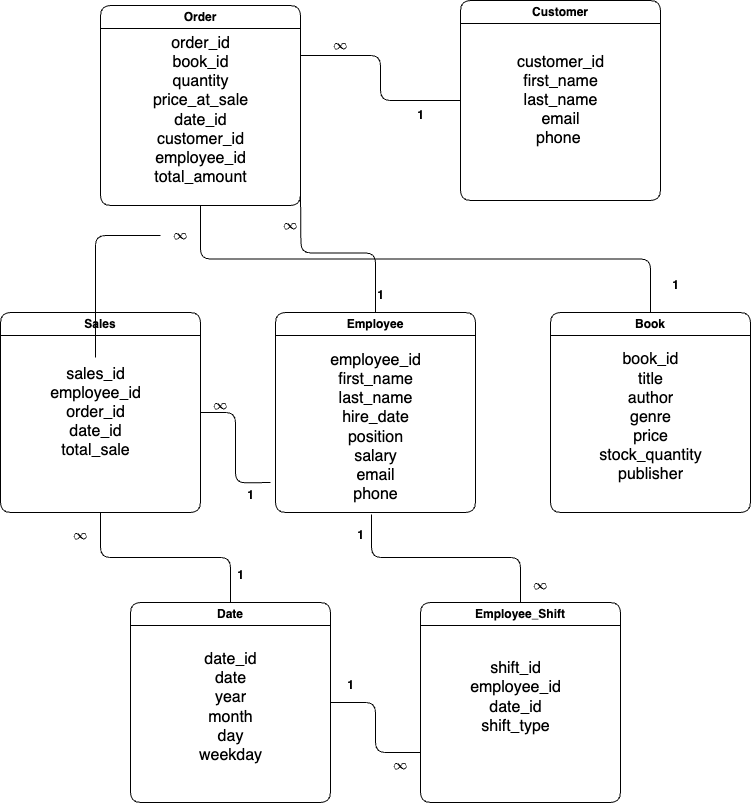

The diagram above was exported from draw.io. Its source (the exported page's mxGraphModel, read from the mxfile embedded in the PNG):
<mxGraphModel dx="954" dy="674" grid="1" gridSize="10" guides="1" tooltips="1" connect="1" arrows="1" fold="1" page="1" pageScale="1" pageWidth="850" pageHeight="1100" math="1" shadow="0">
  <root>
    <mxCell id="0" />
    <mxCell id="1" parent="0" />
    <mxCell id="Jz1jBHrRrqOLN61Wvbzz-47" style="edgeStyle=orthogonalEdgeStyle;shape=connector;curved=0;rounded=1;jumpSize=0;orthogonalLoop=1;jettySize=auto;html=1;exitX=0.5;exitY=1;exitDx=0;exitDy=0;entryX=0.5;entryY=0;entryDx=0;entryDy=0;strokeColor=default;strokeWidth=1;align=center;verticalAlign=middle;fontFamily=Helvetica;fontSize=12;fontColor=default;fontStyle=1;labelBackgroundColor=default;startArrow=none;startFill=0;startSize=0;endArrow=none;endFill=0;endSize=0;" edge="1" parent="1" source="Jz1jBHrRrqOLN61Wvbzz-11" target="Jz1jBHrRrqOLN61Wvbzz-14">
      <mxGeometry relative="1" as="geometry" />
    </mxCell>
    <mxCell id="Jz1jBHrRrqOLN61Wvbzz-11" value="Order" style="swimlane;whiteSpace=wrap;html=1;rounded=1;" vertex="1" parent="1">
      <mxGeometry x="150" y="63" width="200" height="200" as="geometry" />
    </mxCell>
    <mxCell id="Jz1jBHrRrqOLN61Wvbzz-19" value="&lt;font style=&quot;font-size: 16px;&quot;&gt;order_id&lt;/font&gt;&lt;div style=&quot;font-size: 16px;&quot;&gt;&lt;font style=&quot;font-size: 16px;&quot;&gt;book_id&lt;/font&gt;&lt;/div&gt;&lt;div style=&quot;font-size: 16px;&quot;&gt;&lt;font style=&quot;font-size: 16px;&quot;&gt;quantity&lt;/font&gt;&lt;/div&gt;&lt;div style=&quot;font-size: 16px;&quot;&gt;&lt;font style=&quot;font-size: 16px;&quot;&gt;price_at_sale&lt;/font&gt;&lt;/div&gt;&lt;div style=&quot;font-size: 16px;&quot;&gt;&lt;font style=&quot;font-size: 16px;&quot;&gt;date_id&lt;/font&gt;&lt;/div&gt;&lt;div style=&quot;font-size: 16px;&quot;&gt;&lt;font style=&quot;font-size: 16px;&quot;&gt;customer_id&lt;/font&gt;&lt;/div&gt;&lt;div style=&quot;font-size: 16px;&quot;&gt;&lt;font style=&quot;font-size: 16px;&quot;&gt;employee_id&lt;/font&gt;&lt;/div&gt;&lt;div style=&quot;font-size: 16px;&quot;&gt;&lt;font style=&quot;font-size: 16px;&quot;&gt;total_amount&lt;/font&gt;&lt;/div&gt;" style="text;html=1;align=center;verticalAlign=middle;resizable=0;points=[];autosize=1;strokeColor=none;fillColor=none;" vertex="1" parent="Jz1jBHrRrqOLN61Wvbzz-11">
      <mxGeometry x="40" y="20" width="120" height="170" as="geometry" />
    </mxCell>
    <mxCell id="Jz1jBHrRrqOLN61Wvbzz-60" style="edgeStyle=orthogonalEdgeStyle;shape=connector;curved=0;rounded=1;jumpSize=0;orthogonalLoop=1;jettySize=auto;html=1;strokeColor=default;strokeWidth=1;align=center;verticalAlign=middle;fontFamily=Helvetica;fontSize=12;fontColor=default;fontStyle=1;labelBackgroundColor=default;startArrow=none;startFill=0;startSize=0;endArrow=none;endFill=0;endSize=0;" edge="1" parent="1" source="Jz1jBHrRrqOLN61Wvbzz-12">
      <mxGeometry relative="1" as="geometry">
        <mxPoint x="350" y="250" as="targetPoint" />
      </mxGeometry>
    </mxCell>
    <mxCell id="Jz1jBHrRrqOLN61Wvbzz-12" value="Employee" style="swimlane;whiteSpace=wrap;html=1;rounded=1;" vertex="1" parent="1">
      <mxGeometry x="325" y="370" width="200" height="200" as="geometry" />
    </mxCell>
    <mxCell id="Jz1jBHrRrqOLN61Wvbzz-16" value="&lt;font style=&quot;font-size: 16px;&quot;&gt;employee_id&lt;/font&gt;&lt;div style=&quot;font-size: 16px;&quot;&gt;&lt;font style=&quot;font-size: 16px;&quot;&gt;first_name&lt;/font&gt;&lt;/div&gt;&lt;div style=&quot;font-size: 16px;&quot;&gt;&lt;font style=&quot;font-size: 16px;&quot;&gt;last_name&lt;/font&gt;&lt;/div&gt;&lt;div style=&quot;font-size: 16px;&quot;&gt;&lt;font style=&quot;font-size: 16px;&quot;&gt;hire_date&lt;/font&gt;&lt;/div&gt;&lt;div style=&quot;font-size: 16px;&quot;&gt;&lt;font style=&quot;font-size: 16px;&quot;&gt;position&lt;/font&gt;&lt;/div&gt;&lt;div style=&quot;font-size: 16px;&quot;&gt;&lt;font style=&quot;font-size: 16px;&quot;&gt;salary&lt;/font&gt;&lt;/div&gt;&lt;div style=&quot;font-size: 16px;&quot;&gt;&lt;font style=&quot;font-size: 16px;&quot;&gt;email&lt;/font&gt;&lt;/div&gt;&lt;div style=&quot;font-size: 16px;&quot;&gt;&lt;font style=&quot;font-size: 16px;&quot;&gt;phone&lt;/font&gt;&lt;/div&gt;" style="text;html=1;align=center;verticalAlign=middle;resizable=0;points=[];autosize=1;strokeColor=none;fillColor=none;" vertex="1" parent="Jz1jBHrRrqOLN61Wvbzz-12">
      <mxGeometry x="45" y="30" width="110" height="170" as="geometry" />
    </mxCell>
    <mxCell id="Jz1jBHrRrqOLN61Wvbzz-54" style="edgeStyle=orthogonalEdgeStyle;shape=connector;curved=0;rounded=1;jumpSize=0;orthogonalLoop=1;jettySize=auto;html=1;exitX=0;exitY=0.5;exitDx=0;exitDy=0;entryX=1;entryY=0.25;entryDx=0;entryDy=0;strokeColor=default;strokeWidth=1;align=center;verticalAlign=middle;fontFamily=Helvetica;fontSize=12;fontColor=default;fontStyle=1;labelBackgroundColor=default;startArrow=none;startFill=0;startSize=0;endArrow=none;endFill=0;endSize=0;" edge="1" parent="1" source="Jz1jBHrRrqOLN61Wvbzz-13" target="Jz1jBHrRrqOLN61Wvbzz-11">
      <mxGeometry relative="1" as="geometry" />
    </mxCell>
    <mxCell id="Jz1jBHrRrqOLN61Wvbzz-13" value="Customer" style="swimlane;whiteSpace=wrap;html=1;rounded=1;" vertex="1" parent="1">
      <mxGeometry x="510" y="58" width="200" height="200" as="geometry" />
    </mxCell>
    <mxCell id="Jz1jBHrRrqOLN61Wvbzz-17" value="&lt;font style=&quot;font-size: 16px;&quot;&gt;customer_id&lt;/font&gt;&lt;div style=&quot;font-size: 16px;&quot;&gt;&lt;font style=&quot;font-size: 16px;&quot;&gt;first_name&lt;/font&gt;&lt;/div&gt;&lt;div style=&quot;font-size: 16px;&quot;&gt;&lt;font style=&quot;font-size: 16px;&quot;&gt;last_name&lt;/font&gt;&lt;/div&gt;&lt;div style=&quot;font-size: 16px;&quot;&gt;&lt;font style=&quot;font-size: 16px;&quot;&gt;email&lt;/font&gt;&lt;/div&gt;&lt;div style=&quot;font-size: 16px;&quot;&gt;&lt;font style=&quot;font-size: 16px;&quot;&gt;phone&amp;nbsp;&lt;/font&gt;&lt;/div&gt;" style="text;html=1;align=center;verticalAlign=middle;resizable=0;points=[];autosize=1;strokeColor=none;fillColor=none;" vertex="1" parent="Jz1jBHrRrqOLN61Wvbzz-13">
      <mxGeometry x="45" y="45" width="110" height="110" as="geometry" />
    </mxCell>
    <mxCell id="Jz1jBHrRrqOLN61Wvbzz-14" value="Book" style="swimlane;whiteSpace=wrap;html=1;rounded=1;" vertex="1" parent="1">
      <mxGeometry x="600" y="370" width="200" height="200" as="geometry" />
    </mxCell>
    <mxCell id="Jz1jBHrRrqOLN61Wvbzz-18" value="&lt;font style=&quot;font-size: 16px;&quot;&gt;book_id&lt;/font&gt;&lt;div style=&quot;font-size: 16px;&quot;&gt;&lt;font style=&quot;font-size: 16px;&quot;&gt;title&lt;/font&gt;&lt;/div&gt;&lt;div style=&quot;font-size: 16px;&quot;&gt;&lt;font style=&quot;font-size: 16px;&quot;&gt;author&lt;/font&gt;&lt;/div&gt;&lt;div style=&quot;font-size: 16px;&quot;&gt;&lt;font style=&quot;font-size: 16px;&quot;&gt;genre&lt;/font&gt;&lt;/div&gt;&lt;div style=&quot;font-size: 16px;&quot;&gt;&lt;font style=&quot;font-size: 16px;&quot;&gt;price&lt;/font&gt;&lt;/div&gt;&lt;div style=&quot;font-size: 16px;&quot;&gt;&lt;font style=&quot;font-size: 16px;&quot;&gt;stock_quantity&lt;/font&gt;&lt;/div&gt;&lt;div style=&quot;font-size: 16px;&quot;&gt;&lt;font style=&quot;font-size: 16px;&quot;&gt;publisher&lt;/font&gt;&lt;/div&gt;" style="text;html=1;align=center;verticalAlign=middle;resizable=0;points=[];autosize=1;strokeColor=none;fillColor=none;" vertex="1" parent="Jz1jBHrRrqOLN61Wvbzz-14">
      <mxGeometry x="35" y="30" width="130" height="150" as="geometry" />
    </mxCell>
    <mxCell id="Jz1jBHrRrqOLN61Wvbzz-38" style="edgeStyle=orthogonalEdgeStyle;shape=connector;curved=0;rounded=1;jumpSize=0;orthogonalLoop=1;jettySize=auto;html=1;strokeColor=default;strokeWidth=1;align=center;verticalAlign=middle;fontFamily=Helvetica;fontSize=12;fontColor=default;fontStyle=1;labelBackgroundColor=default;startArrow=none;startFill=0;startSize=0;endArrow=none;endFill=0;endSize=0;" edge="1" parent="1" source="Jz1jBHrRrqOLN61Wvbzz-15">
      <mxGeometry relative="1" as="geometry">
        <mxPoint x="320" y="540" as="targetPoint" />
      </mxGeometry>
    </mxCell>
    <mxCell id="Jz1jBHrRrqOLN61Wvbzz-50" style="edgeStyle=orthogonalEdgeStyle;shape=connector;curved=0;rounded=1;jumpSize=0;orthogonalLoop=1;jettySize=auto;html=1;entryX=0.5;entryY=0;entryDx=0;entryDy=0;strokeColor=default;strokeWidth=1;align=center;verticalAlign=middle;fontFamily=Helvetica;fontSize=12;fontColor=default;fontStyle=1;labelBackgroundColor=default;startArrow=none;startFill=0;startSize=0;endArrow=none;endFill=0;endSize=0;" edge="1" parent="1" source="Jz1jBHrRrqOLN61Wvbzz-15" target="Jz1jBHrRrqOLN61Wvbzz-21">
      <mxGeometry relative="1" as="geometry" />
    </mxCell>
    <mxCell id="Jz1jBHrRrqOLN61Wvbzz-15" value="Sales" style="swimlane;whiteSpace=wrap;html=1;rounded=1;" vertex="1" parent="1">
      <mxGeometry x="50" y="370" width="200" height="200" as="geometry" />
    </mxCell>
    <mxCell id="Jz1jBHrRrqOLN61Wvbzz-20" value="&lt;font style=&quot;font-size: 16px;&quot;&gt;sales_id&lt;/font&gt;&lt;div style=&quot;font-size: 16px;&quot;&gt;&lt;font style=&quot;font-size: 16px;&quot;&gt;employee_id&lt;/font&gt;&lt;/div&gt;&lt;div style=&quot;font-size: 16px;&quot;&gt;&lt;font style=&quot;font-size: 16px;&quot;&gt;order_id&lt;/font&gt;&lt;/div&gt;&lt;div style=&quot;font-size: 16px;&quot;&gt;&lt;font style=&quot;font-size: 16px;&quot;&gt;date_id&lt;/font&gt;&lt;/div&gt;&lt;div style=&quot;font-size: 16px;&quot;&gt;&lt;font style=&quot;font-size: 16px;&quot;&gt;total_sale&lt;/font&gt;&lt;/div&gt;" style="text;html=1;align=center;verticalAlign=middle;resizable=0;points=[];autosize=1;strokeColor=none;fillColor=none;" vertex="1" parent="Jz1jBHrRrqOLN61Wvbzz-15">
      <mxGeometry x="40" y="45" width="110" height="110" as="geometry" />
    </mxCell>
    <mxCell id="Jz1jBHrRrqOLN61Wvbzz-44" style="edgeStyle=orthogonalEdgeStyle;shape=connector;curved=0;rounded=1;jumpSize=0;orthogonalLoop=1;jettySize=auto;html=1;exitX=1;exitY=0.5;exitDx=0;exitDy=0;entryX=0;entryY=0.75;entryDx=0;entryDy=0;strokeColor=default;strokeWidth=1;align=center;verticalAlign=middle;fontFamily=Helvetica;fontSize=12;fontColor=default;fontStyle=1;labelBackgroundColor=default;startArrow=none;startFill=0;startSize=0;endArrow=none;endFill=0;endSize=0;" edge="1" parent="1" source="Jz1jBHrRrqOLN61Wvbzz-21" target="Jz1jBHrRrqOLN61Wvbzz-23">
      <mxGeometry relative="1" as="geometry" />
    </mxCell>
    <mxCell id="Jz1jBHrRrqOLN61Wvbzz-21" value="Date" style="swimlane;whiteSpace=wrap;html=1;rounded=1;" vertex="1" parent="1">
      <mxGeometry x="180" y="660" width="200" height="200" as="geometry" />
    </mxCell>
    <mxCell id="Jz1jBHrRrqOLN61Wvbzz-22" value="&lt;font style=&quot;font-size: 16px;&quot;&gt;date_id&lt;/font&gt;&lt;div style=&quot;font-size: 16px;&quot;&gt;&lt;font style=&quot;font-size: 16px;&quot;&gt;date&lt;/font&gt;&lt;/div&gt;&lt;div style=&quot;font-size: 16px;&quot;&gt;&lt;font style=&quot;font-size: 16px;&quot;&gt;year&lt;/font&gt;&lt;/div&gt;&lt;div style=&quot;font-size: 16px;&quot;&gt;&lt;font style=&quot;font-size: 16px;&quot;&gt;month&lt;/font&gt;&lt;/div&gt;&lt;div style=&quot;font-size: 16px;&quot;&gt;&lt;font style=&quot;font-size: 16px;&quot;&gt;day&lt;/font&gt;&lt;/div&gt;&lt;div style=&quot;font-size: 16px;&quot;&gt;&lt;font style=&quot;font-size: 16px;&quot;&gt;weekday&lt;/font&gt;&lt;/div&gt;" style="text;html=1;align=center;verticalAlign=middle;resizable=0;points=[];autosize=1;strokeColor=none;fillColor=none;" vertex="1" parent="Jz1jBHrRrqOLN61Wvbzz-21">
      <mxGeometry x="55" y="40" width="90" height="130" as="geometry" />
    </mxCell>
    <mxCell id="Jz1jBHrRrqOLN61Wvbzz-23" value="Employee_Shift" style="swimlane;whiteSpace=wrap;html=1;rounded=1;" vertex="1" parent="1">
      <mxGeometry x="470" y="660" width="200" height="200" as="geometry" />
    </mxCell>
    <mxCell id="Jz1jBHrRrqOLN61Wvbzz-24" value="&lt;font style=&quot;font-size: 16px;&quot;&gt;shift_id&lt;/font&gt;&lt;div style=&quot;font-size: 16px;&quot;&gt;&lt;font style=&quot;font-size: 16px;&quot;&gt;employee_id&lt;/font&gt;&lt;/div&gt;&lt;div style=&quot;font-size: 16px;&quot;&gt;&lt;font style=&quot;font-size: 16px;&quot;&gt;date_id&lt;/font&gt;&lt;/div&gt;&lt;div style=&quot;font-size: 16px;&quot;&gt;&lt;font style=&quot;font-size: 16px;&quot;&gt;shift_type&lt;/font&gt;&lt;/div&gt;" style="text;html=1;align=center;verticalAlign=middle;resizable=0;points=[];autosize=1;strokeColor=none;fillColor=none;" vertex="1" parent="Jz1jBHrRrqOLN61Wvbzz-23">
      <mxGeometry x="40" y="50" width="110" height="90" as="geometry" />
    </mxCell>
    <mxCell id="Jz1jBHrRrqOLN61Wvbzz-30" style="edgeStyle=orthogonalEdgeStyle;rounded=1;orthogonalLoop=1;jettySize=auto;html=1;entryX=0.464;entryY=1.012;entryDx=0;entryDy=0;entryPerimeter=0;startSize=0;endSize=0;jumpSize=0;strokeWidth=1;strokeColor=default;curved=0;startArrow=none;startFill=0;endArrow=none;endFill=0;" edge="1" parent="1" source="Jz1jBHrRrqOLN61Wvbzz-23" target="Jz1jBHrRrqOLN61Wvbzz-16">
      <mxGeometry relative="1" as="geometry" />
    </mxCell>
    <mxCell id="Jz1jBHrRrqOLN61Wvbzz-36" value="1" style="text;html=1;align=center;verticalAlign=middle;resizable=0;points=[];autosize=1;strokeColor=none;fillColor=none;fontFamily=Helvetica;fontSize=12;fontColor=default;fontStyle=1;" vertex="1" parent="1">
      <mxGeometry x="395" y="578" width="30" height="30" as="geometry" />
    </mxCell>
    <mxCell id="Jz1jBHrRrqOLN61Wvbzz-37" value="`oo`" style="text;html=1;align=center;verticalAlign=middle;resizable=0;points=[];autosize=1;strokeColor=none;fillColor=none;fontFamily=Helvetica;fontSize=12;fontColor=default;fontStyle=1;" vertex="1" parent="1">
      <mxGeometry x="570" y="628" width="40" height="30" as="geometry" />
    </mxCell>
    <mxCell id="Jz1jBHrRrqOLN61Wvbzz-39" value="`oo`" style="text;html=1;align=center;verticalAlign=middle;resizable=0;points=[];autosize=1;strokeColor=none;fillColor=none;fontFamily=Helvetica;fontSize=12;fontColor=default;fontStyle=1;" vertex="1" parent="1">
      <mxGeometry x="250" y="448" width="40" height="30" as="geometry" />
    </mxCell>
    <mxCell id="Jz1jBHrRrqOLN61Wvbzz-40" value="1" style="text;html=1;align=center;verticalAlign=middle;resizable=0;points=[];autosize=1;strokeColor=none;fillColor=none;fontFamily=Helvetica;fontSize=12;fontColor=default;fontStyle=1;" vertex="1" parent="1">
      <mxGeometry x="285" y="538" width="30" height="30" as="geometry" />
    </mxCell>
    <mxCell id="Jz1jBHrRrqOLN61Wvbzz-45" value="1" style="text;html=1;align=center;verticalAlign=middle;resizable=0;points=[];autosize=1;strokeColor=none;fillColor=none;fontFamily=Helvetica;fontSize=12;fontColor=default;fontStyle=1;" vertex="1" parent="1">
      <mxGeometry x="385" y="728" width="30" height="30" as="geometry" />
    </mxCell>
    <mxCell id="Jz1jBHrRrqOLN61Wvbzz-46" value="`oo`" style="text;html=1;align=center;verticalAlign=middle;resizable=0;points=[];autosize=1;strokeColor=none;fillColor=none;fontFamily=Helvetica;fontSize=12;fontColor=default;fontStyle=1;" vertex="1" parent="1">
      <mxGeometry x="430" y="808" width="40" height="30" as="geometry" />
    </mxCell>
    <mxCell id="Jz1jBHrRrqOLN61Wvbzz-48" value="1" style="text;html=1;align=center;verticalAlign=middle;resizable=0;points=[];autosize=1;strokeColor=none;fillColor=none;fontFamily=Helvetica;fontSize=12;fontColor=default;fontStyle=1;" vertex="1" parent="1">
      <mxGeometry x="710" y="328" width="30" height="30" as="geometry" />
    </mxCell>
    <mxCell id="Jz1jBHrRrqOLN61Wvbzz-51" value="1" style="text;html=1;align=center;verticalAlign=middle;resizable=0;points=[];autosize=1;strokeColor=none;fillColor=none;fontFamily=Helvetica;fontSize=12;fontColor=default;fontStyle=1;" vertex="1" parent="1">
      <mxGeometry x="275" y="618" width="30" height="30" as="geometry" />
    </mxCell>
    <mxCell id="Jz1jBHrRrqOLN61Wvbzz-52" value="`oo`" style="text;html=1;align=center;verticalAlign=middle;resizable=0;points=[];autosize=1;strokeColor=none;fillColor=none;fontFamily=Helvetica;fontSize=12;fontColor=default;fontStyle=1;" vertex="1" parent="1">
      <mxGeometry x="110" y="578" width="40" height="30" as="geometry" />
    </mxCell>
    <mxCell id="hZ1pxW7fyVdCh41klVF_-1" value="" style="edgeStyle=orthogonalEdgeStyle;shape=connector;curved=0;rounded=1;jumpSize=0;orthogonalLoop=1;jettySize=auto;html=1;strokeColor=default;strokeWidth=1;align=center;verticalAlign=middle;fontFamily=Helvetica;fontSize=12;fontColor=default;fontStyle=1;labelBackgroundColor=default;startArrow=none;startFill=0;startSize=0;endArrow=none;endFill=0;endSize=0;" edge="1" parent="1" source="Jz1jBHrRrqOLN61Wvbzz-53" target="Jz1jBHrRrqOLN61Wvbzz-20">
      <mxGeometry relative="1" as="geometry" />
    </mxCell>
    <mxCell id="Jz1jBHrRrqOLN61Wvbzz-53" value="`oo`" style="text;html=1;align=center;verticalAlign=middle;resizable=0;points=[];autosize=1;strokeColor=none;fillColor=none;fontFamily=Helvetica;fontSize=12;fontColor=default;fontStyle=1;" vertex="1" parent="1">
      <mxGeometry x="210" y="278" width="40" height="30" as="geometry" />
    </mxCell>
    <mxCell id="Jz1jBHrRrqOLN61Wvbzz-55" value="`oo`" style="text;html=1;align=center;verticalAlign=middle;resizable=0;points=[];autosize=1;strokeColor=none;fillColor=none;fontFamily=Helvetica;fontSize=12;fontColor=default;fontStyle=1;" vertex="1" parent="1">
      <mxGeometry x="370" y="88" width="40" height="30" as="geometry" />
    </mxCell>
    <mxCell id="Jz1jBHrRrqOLN61Wvbzz-56" value="1" style="text;html=1;align=center;verticalAlign=middle;resizable=0;points=[];autosize=1;strokeColor=none;fillColor=none;fontFamily=Helvetica;fontSize=12;fontColor=default;fontStyle=1;" vertex="1" parent="1">
      <mxGeometry x="455" y="158" width="30" height="30" as="geometry" />
    </mxCell>
    <mxCell id="Jz1jBHrRrqOLN61Wvbzz-62" value="`oo`" style="text;html=1;align=center;verticalAlign=middle;resizable=0;points=[];autosize=1;strokeColor=none;fillColor=none;fontFamily=Helvetica;fontSize=12;fontColor=default;fontStyle=1;" vertex="1" parent="1">
      <mxGeometry x="320" y="268" width="40" height="30" as="geometry" />
    </mxCell>
    <mxCell id="Jz1jBHrRrqOLN61Wvbzz-63" value="1" style="text;html=1;align=center;verticalAlign=middle;resizable=0;points=[];autosize=1;strokeColor=none;fillColor=none;fontFamily=Helvetica;fontSize=12;fontColor=default;fontStyle=1;" vertex="1" parent="1">
      <mxGeometry x="415" y="338" width="30" height="30" as="geometry" />
    </mxCell>
  </root>
</mxGraphModel>